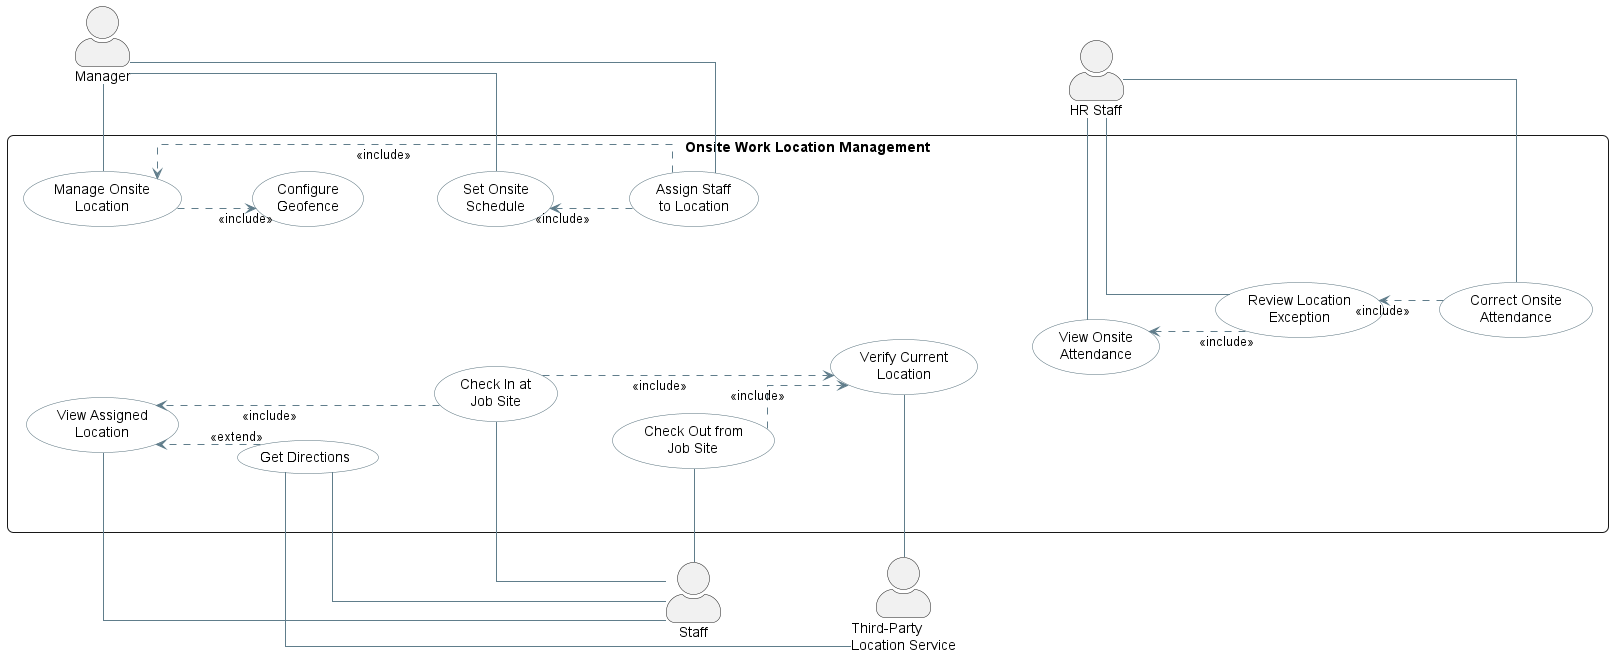

The diagram above was rendered by PlantUML. Its source (embedded in the PNG):
@startuml
left to right direction

skinparam actorStyle awesome
skinparam shadowing false
skinparam linetype ortho
skinparam nodesep 45
skinparam ranksep 55

skinparam rectangle {
    RoundCorner 12
}

skinparam usecase {
    BackgroundColor #FFFFFF
    BorderColor #546E7A
    ArrowColor #607D8B
}

actor Manager
actor "HR Staff" as HR

actor Staff
actor "Third-Party\nLocation Service" as ThirdParty

rectangle "Onsite Work Location Management" {

    ' Column 1: Location configuration
    usecase "Manage Onsite\nLocation" as UC_ManageLocation
    usecase "Configure\nGeofence" as UC_ConfigureGeofence
    usecase "Set Onsite\nSchedule" as UC_SetSchedule
    usecase "Assign Staff\nto Location" as UC_AssignStaff

    ' Column 2: Staff operations
    usecase "View Assigned\nLocation" as UC_ViewLocation
    usecase "Get Directions" as UC_GetDirections
    usecase "Check In at\nJob Site" as UC_CheckIn
    usecase "Check Out from\nJob Site" as UC_CheckOut

    ' Column 3: Verification and attendance
    usecase "Verify Current\nLocation" as UC_VerifyLocation
    usecase "View Onsite\nAttendance" as UC_ViewAttendance
    usecase "Review Location\nException" as UC_ReviewException
    usecase "Correct Onsite\nAttendance" as UC_CorrectAttendance
}

' =====================================================
' ACTOR ASSOCIATIONS
' =====================================================

Manager -right- UC_ManageLocation
Manager -right- UC_SetSchedule
Manager -right- UC_AssignStaff

HR -right- UC_ViewAttendance
HR -right- UC_ReviewException
HR -right- UC_CorrectAttendance

UC_ViewLocation -right- Staff
UC_GetDirections -right- Staff
UC_CheckIn -right- Staff
UC_CheckOut -right- Staff

UC_GetDirections -right- ThirdParty
UC_VerifyLocation -right- ThirdParty

' =====================================================
' USE CASE RELATIONSHIPS
' =====================================================

UC_ManageLocation ..> UC_ConfigureGeofence : <<include>>

UC_AssignStaff ..> UC_ManageLocation : <<include>>
UC_AssignStaff ..> UC_SetSchedule : <<include>>

UC_GetDirections ..> UC_ViewLocation : <<extend>>

UC_CheckIn ..> UC_ViewLocation : <<include>>
UC_CheckIn ..> UC_VerifyLocation : <<include>>

UC_CheckOut ..> UC_VerifyLocation : <<include>>

UC_ReviewException ..> UC_ViewAttendance : <<include>>
UC_CorrectAttendance ..> UC_ReviewException : <<include>>

' =====================================================
' COLUMN LAYOUT
' =====================================================

UC_ManageLocation -[hidden]down-> UC_ConfigureGeofence
UC_ConfigureGeofence -[hidden]down-> UC_SetSchedule
UC_SetSchedule -[hidden]down-> UC_AssignStaff

UC_ViewLocation -[hidden]down-> UC_GetDirections
UC_GetDirections -[hidden]down-> UC_CheckIn
UC_CheckIn -[hidden]down-> UC_CheckOut

UC_VerifyLocation -[hidden]down-> UC_ViewAttendance
UC_ViewAttendance -[hidden]down-> UC_ReviewException
UC_ReviewException -[hidden]down-> UC_CorrectAttendance

' =====================================================
' ROW ALIGNMENT
' =====================================================

UC_ManageLocation -[hidden]right-> UC_ViewLocation
UC_ViewLocation -[hidden]right-> UC_VerifyLocation

UC_ConfigureGeofence -[hidden]right-> UC_GetDirections
UC_GetDirections -[hidden]right-> UC_ViewAttendance

UC_SetSchedule -[hidden]right-> UC_CheckIn
UC_CheckIn -[hidden]right-> UC_ReviewException

UC_AssignStaff -[hidden]right-> UC_CheckOut
UC_CheckOut -[hidden]right-> UC_CorrectAttendance

' =====================================================
' ACTOR POSITIONING
' =====================================================

Manager -[hidden]down-> HR
Staff -[hidden]down-> ThirdParty

@enduml